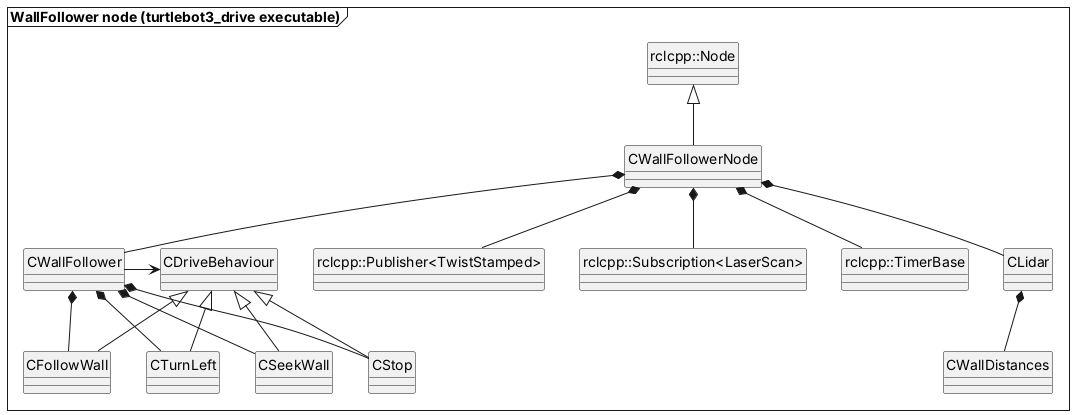

The diagram above was rendered by PlantUML. Its source (embedded in the PNG):
@startuml
skinparam classAttributeIconSize 0
skinparam style strictuml
skinparam genericDisplay old

package "WallFollower node (turtlebot3_drive executable)" <<Frame>> {

  class "rclcpp::Node" as Node
  class "rclcpp::Publisher<TwistStamped>" as Publisher
  class "rclcpp::Subscription<LaserScan>" as Subscription
  class "rclcpp::TimerBase" as TimerBase

  class CWallFollowerNode
  class CLidar
  class CWallDistances
  class CWallFollower
  class CDriveBehaviour
  class CFollowWall
  class CTurnLeft
  class CSeekWall
  class CStop

  ' Inheritance : is a
  CWallFollowerNode -up-|> Node
  CFollowWall -up-|> CDriveBehaviour
  CTurnLeft -up-|> CDriveBehaviour
  CSeekWall -up-|> CDriveBehaviour
  CStop -up-|> CDriveBehaviour

  ' Composition : has a, owns (diamond on the owner)
  CWallFollowerNode *-- Publisher
  CWallFollowerNode *-- Subscription
  CWallFollowerNode *-- TimerBase
  CWallFollowerNode *-- CLidar
  CWallFollowerNode *-- CWallFollower
  CLidar *-- CWallDistances
  CWallFollower *-- CFollowWall
  CWallFollower *-- CTurnLeft
  CWallFollower *-- CSeekWall
  CWallFollower *-- CStop

  ' Association : knows a
  CWallFollower -right-> CDriveBehaviour
}
@enduml